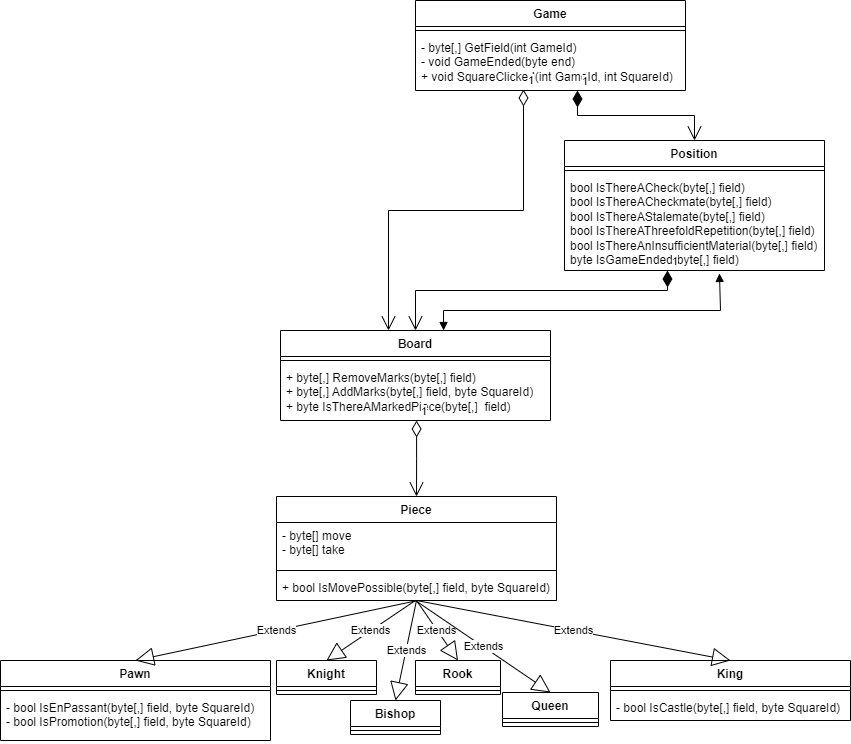

The diagram above was exported from draw.io. Its source (the exported page's mxGraphModel, read from the mxfile embedded in the PNG):
<mxGraphModel dx="1947" dy="1701" grid="1" gridSize="10" guides="1" tooltips="1" connect="1" arrows="1" fold="1" page="1" pageScale="1" pageWidth="827" pageHeight="1169" math="0" shadow="0">
  <root>
    <mxCell id="WIyWlLk6GJQsqaUBKTNV-0" />
    <mxCell id="WIyWlLk6GJQsqaUBKTNV-1" parent="WIyWlLk6GJQsqaUBKTNV-0" />
    <mxCell id="xj5BBwX86YL63EwnKsso-0" value="Game" style="swimlane;fontStyle=1;align=center;verticalAlign=top;childLayout=stackLayout;horizontal=1;startSize=26;horizontalStack=0;resizeParent=1;resizeParentMax=0;resizeLast=0;collapsible=1;marginBottom=0;whiteSpace=wrap;html=1;" parent="WIyWlLk6GJQsqaUBKTNV-1" vertex="1">
      <mxGeometry x="265" y="-420" width="270" height="90" as="geometry" />
    </mxCell>
    <mxCell id="xj5BBwX86YL63EwnKsso-2" value="" style="line;strokeWidth=1;fillColor=none;align=left;verticalAlign=middle;spacingTop=-1;spacingLeft=3;spacingRight=3;rotatable=0;labelPosition=right;points=[];portConstraint=eastwest;strokeColor=inherit;" parent="xj5BBwX86YL63EwnKsso-0" vertex="1">
      <mxGeometry y="26" width="270" height="8" as="geometry" />
    </mxCell>
    <mxCell id="xj5BBwX86YL63EwnKsso-3" value="- byte[,] GetField(int GameId)&lt;div&gt;- void GameEnded(byte end)&lt;/div&gt;&lt;div&gt;+ void SquareClicked(int GameId, int SquareId)&lt;br&gt;&lt;div&gt;&lt;br&gt;&lt;/div&gt;&lt;/div&gt;" style="text;strokeColor=none;fillColor=none;align=left;verticalAlign=top;spacingLeft=4;spacingRight=4;overflow=hidden;rotatable=0;points=[[0,0.5],[1,0.5]];portConstraint=eastwest;whiteSpace=wrap;html=1;" parent="xj5BBwX86YL63EwnKsso-0" vertex="1">
      <mxGeometry y="34" width="270" height="56" as="geometry" />
    </mxCell>
    <mxCell id="xj5BBwX86YL63EwnKsso-4" value="Board" style="swimlane;fontStyle=1;align=center;verticalAlign=top;childLayout=stackLayout;horizontal=1;startSize=26;horizontalStack=0;resizeParent=1;resizeParentMax=0;resizeLast=0;collapsible=1;marginBottom=0;whiteSpace=wrap;html=1;" parent="WIyWlLk6GJQsqaUBKTNV-1" vertex="1">
      <mxGeometry x="130" y="-90" width="270" height="90" as="geometry" />
    </mxCell>
    <mxCell id="xj5BBwX86YL63EwnKsso-6" value="" style="line;strokeWidth=1;fillColor=none;align=left;verticalAlign=middle;spacingTop=-1;spacingLeft=3;spacingRight=3;rotatable=0;labelPosition=right;points=[];portConstraint=eastwest;strokeColor=inherit;" parent="xj5BBwX86YL63EwnKsso-4" vertex="1">
      <mxGeometry y="26" width="270" height="8" as="geometry" />
    </mxCell>
    <mxCell id="xj5BBwX86YL63EwnKsso-7" value="+ byte[,] RemoveMarks(byte[,] field)&lt;div&gt;+ byte[,] AddMarks(byte[,] field, byte SquareId)&lt;/div&gt;&lt;div&gt;+ byte IsThereAMarkedPiece(byte[,]&amp;nbsp; field)&lt;/div&gt;" style="text;strokeColor=none;fillColor=none;align=left;verticalAlign=top;spacingLeft=4;spacingRight=4;overflow=hidden;rotatable=0;points=[[0,0.5],[1,0.5]];portConstraint=eastwest;whiteSpace=wrap;html=1;" parent="xj5BBwX86YL63EwnKsso-4" vertex="1">
      <mxGeometry y="34" width="270" height="56" as="geometry" />
    </mxCell>
    <mxCell id="xj5BBwX86YL63EwnKsso-12" value="Piece" style="swimlane;fontStyle=1;align=center;verticalAlign=top;childLayout=stackLayout;horizontal=1;startSize=26;horizontalStack=0;resizeParent=1;resizeParentMax=0;resizeLast=0;collapsible=1;marginBottom=0;whiteSpace=wrap;html=1;" parent="WIyWlLk6GJQsqaUBKTNV-1" vertex="1">
      <mxGeometry x="126" y="76" width="280" height="104" as="geometry" />
    </mxCell>
    <mxCell id="xj5BBwX86YL63EwnKsso-13" value="- byte[] move&lt;div&gt;- byte[] take&lt;/div&gt;" style="text;strokeColor=none;fillColor=none;align=left;verticalAlign=top;spacingLeft=4;spacingRight=4;overflow=hidden;rotatable=0;points=[[0,0.5],[1,0.5]];portConstraint=eastwest;whiteSpace=wrap;html=1;" parent="xj5BBwX86YL63EwnKsso-12" vertex="1">
      <mxGeometry y="26" width="280" height="44" as="geometry" />
    </mxCell>
    <mxCell id="xj5BBwX86YL63EwnKsso-14" value="" style="line;strokeWidth=1;fillColor=none;align=left;verticalAlign=middle;spacingTop=-1;spacingLeft=3;spacingRight=3;rotatable=0;labelPosition=right;points=[];portConstraint=eastwest;strokeColor=inherit;" parent="xj5BBwX86YL63EwnKsso-12" vertex="1">
      <mxGeometry y="70" width="280" height="8" as="geometry" />
    </mxCell>
    <mxCell id="xj5BBwX86YL63EwnKsso-15" value="+ bool IsMovePossible(byte[,] field, byte SquareId)" style="text;strokeColor=none;fillColor=none;align=left;verticalAlign=top;spacingLeft=4;spacingRight=4;overflow=hidden;rotatable=0;points=[[0,0.5],[1,0.5]];portConstraint=eastwest;whiteSpace=wrap;html=1;" parent="xj5BBwX86YL63EwnKsso-12" vertex="1">
      <mxGeometry y="78" width="280" height="26" as="geometry" />
    </mxCell>
    <mxCell id="xj5BBwX86YL63EwnKsso-16" value="Pawn" style="swimlane;fontStyle=1;align=center;verticalAlign=top;childLayout=stackLayout;horizontal=1;startSize=26;horizontalStack=0;resizeParent=1;resizeParentMax=0;resizeLast=0;collapsible=1;marginBottom=0;whiteSpace=wrap;html=1;" parent="WIyWlLk6GJQsqaUBKTNV-1" vertex="1">
      <mxGeometry x="-150" y="240" width="270" height="80" as="geometry" />
    </mxCell>
    <mxCell id="xj5BBwX86YL63EwnKsso-18" value="" style="line;strokeWidth=1;fillColor=none;align=left;verticalAlign=middle;spacingTop=-1;spacingLeft=3;spacingRight=3;rotatable=0;labelPosition=right;points=[];portConstraint=eastwest;strokeColor=inherit;" parent="xj5BBwX86YL63EwnKsso-16" vertex="1">
      <mxGeometry y="26" width="270" height="8" as="geometry" />
    </mxCell>
    <mxCell id="xj5BBwX86YL63EwnKsso-19" value="- bool IsEnPassant(byte[,] field, byte SquareId)&lt;div&gt;- bool IsPromotion(byte[,] field, byte SquareId)&lt;/div&gt;" style="text;strokeColor=none;fillColor=none;align=left;verticalAlign=top;spacingLeft=4;spacingRight=4;overflow=hidden;rotatable=0;points=[[0,0.5],[1,0.5]];portConstraint=eastwest;whiteSpace=wrap;html=1;" parent="xj5BBwX86YL63EwnKsso-16" vertex="1">
      <mxGeometry y="34" width="270" height="46" as="geometry" />
    </mxCell>
    <mxCell id="xj5BBwX86YL63EwnKsso-20" value="Knight" style="swimlane;fontStyle=1;align=center;verticalAlign=top;childLayout=stackLayout;horizontal=1;startSize=26;horizontalStack=0;resizeParent=1;resizeParentMax=0;resizeLast=0;collapsible=1;marginBottom=0;whiteSpace=wrap;html=1;" parent="WIyWlLk6GJQsqaUBKTNV-1" vertex="1">
      <mxGeometry x="126" y="240" width="100" height="34" as="geometry" />
    </mxCell>
    <mxCell id="xj5BBwX86YL63EwnKsso-22" value="" style="line;strokeWidth=1;fillColor=none;align=left;verticalAlign=middle;spacingTop=-1;spacingLeft=3;spacingRight=3;rotatable=0;labelPosition=right;points=[];portConstraint=eastwest;strokeColor=inherit;" parent="xj5BBwX86YL63EwnKsso-20" vertex="1">
      <mxGeometry y="26" width="100" height="8" as="geometry" />
    </mxCell>
    <mxCell id="xj5BBwX86YL63EwnKsso-24" value="Bishop" style="swimlane;fontStyle=1;align=center;verticalAlign=top;childLayout=stackLayout;horizontal=1;startSize=26;horizontalStack=0;resizeParent=1;resizeParentMax=0;resizeLast=0;collapsible=1;marginBottom=0;whiteSpace=wrap;html=1;" parent="WIyWlLk6GJQsqaUBKTNV-1" vertex="1">
      <mxGeometry x="200" y="280" width="90" height="34" as="geometry" />
    </mxCell>
    <mxCell id="xj5BBwX86YL63EwnKsso-26" value="" style="line;strokeWidth=1;fillColor=none;align=left;verticalAlign=middle;spacingTop=-1;spacingLeft=3;spacingRight=3;rotatable=0;labelPosition=right;points=[];portConstraint=eastwest;strokeColor=inherit;" parent="xj5BBwX86YL63EwnKsso-24" vertex="1">
      <mxGeometry y="26" width="90" height="8" as="geometry" />
    </mxCell>
    <mxCell id="xj5BBwX86YL63EwnKsso-28" value="Rook" style="swimlane;fontStyle=1;align=center;verticalAlign=top;childLayout=stackLayout;horizontal=1;startSize=26;horizontalStack=0;resizeParent=1;resizeParentMax=0;resizeLast=0;collapsible=1;marginBottom=0;whiteSpace=wrap;html=1;" parent="WIyWlLk6GJQsqaUBKTNV-1" vertex="1">
      <mxGeometry x="265" y="240" width="85" height="34" as="geometry" />
    </mxCell>
    <mxCell id="xj5BBwX86YL63EwnKsso-30" value="" style="line;strokeWidth=1;fillColor=none;align=left;verticalAlign=middle;spacingTop=-1;spacingLeft=3;spacingRight=3;rotatable=0;labelPosition=right;points=[];portConstraint=eastwest;strokeColor=inherit;" parent="xj5BBwX86YL63EwnKsso-28" vertex="1">
      <mxGeometry y="26" width="85" height="8" as="geometry" />
    </mxCell>
    <mxCell id="xj5BBwX86YL63EwnKsso-32" value="Queen" style="swimlane;fontStyle=1;align=center;verticalAlign=top;childLayout=stackLayout;horizontal=1;startSize=26;horizontalStack=0;resizeParent=1;resizeParentMax=0;resizeLast=0;collapsible=1;marginBottom=0;whiteSpace=wrap;html=1;" parent="WIyWlLk6GJQsqaUBKTNV-1" vertex="1">
      <mxGeometry x="352" y="272" width="96" height="34" as="geometry" />
    </mxCell>
    <mxCell id="xj5BBwX86YL63EwnKsso-34" value="" style="line;strokeWidth=1;fillColor=none;align=left;verticalAlign=middle;spacingTop=-1;spacingLeft=3;spacingRight=3;rotatable=0;labelPosition=right;points=[];portConstraint=eastwest;strokeColor=inherit;" parent="xj5BBwX86YL63EwnKsso-32" vertex="1">
      <mxGeometry y="26" width="96" height="8" as="geometry" />
    </mxCell>
    <mxCell id="xj5BBwX86YL63EwnKsso-36" value="King" style="swimlane;fontStyle=1;align=center;verticalAlign=top;childLayout=stackLayout;horizontal=1;startSize=26;horizontalStack=0;resizeParent=1;resizeParentMax=0;resizeLast=0;collapsible=1;marginBottom=0;whiteSpace=wrap;html=1;" parent="WIyWlLk6GJQsqaUBKTNV-1" vertex="1">
      <mxGeometry x="460" y="240" width="240" height="60" as="geometry" />
    </mxCell>
    <mxCell id="xj5BBwX86YL63EwnKsso-38" value="" style="line;strokeWidth=1;fillColor=none;align=left;verticalAlign=middle;spacingTop=-1;spacingLeft=3;spacingRight=3;rotatable=0;labelPosition=right;points=[];portConstraint=eastwest;strokeColor=inherit;" parent="xj5BBwX86YL63EwnKsso-36" vertex="1">
      <mxGeometry y="26" width="240" height="8" as="geometry" />
    </mxCell>
    <mxCell id="xj5BBwX86YL63EwnKsso-39" value="- bool IsCastle(byte[,] field, byte SquareId)" style="text;strokeColor=none;fillColor=none;align=left;verticalAlign=top;spacingLeft=4;spacingRight=4;overflow=hidden;rotatable=0;points=[[0,0.5],[1,0.5]];portConstraint=eastwest;whiteSpace=wrap;html=1;" parent="xj5BBwX86YL63EwnKsso-36" vertex="1">
      <mxGeometry y="34" width="240" height="26" as="geometry" />
    </mxCell>
    <mxCell id="xj5BBwX86YL63EwnKsso-44" value="Position" style="swimlane;fontStyle=1;align=center;verticalAlign=top;childLayout=stackLayout;horizontal=1;startSize=26;horizontalStack=0;resizeParent=1;resizeParentMax=0;resizeLast=0;collapsible=1;marginBottom=0;whiteSpace=wrap;html=1;" parent="WIyWlLk6GJQsqaUBKTNV-1" vertex="1">
      <mxGeometry x="414" y="-280" width="260" height="130" as="geometry" />
    </mxCell>
    <mxCell id="xj5BBwX86YL63EwnKsso-46" value="" style="line;strokeWidth=1;fillColor=none;align=left;verticalAlign=middle;spacingTop=-1;spacingLeft=3;spacingRight=3;rotatable=0;labelPosition=right;points=[];portConstraint=eastwest;strokeColor=inherit;" parent="xj5BBwX86YL63EwnKsso-44" vertex="1">
      <mxGeometry y="26" width="260" height="8" as="geometry" />
    </mxCell>
    <mxCell id="xj5BBwX86YL63EwnKsso-47" value="&lt;div&gt;&lt;div&gt;bool IsThereACheck(byte[,] field)&lt;/div&gt;&lt;div&gt;&lt;div&gt;bool IsThereACheckmate(byte[,] field)&lt;/div&gt;&lt;div&gt;&lt;div&gt;bool IsThereAStalemate(byte[,] field)&lt;/div&gt;&lt;div&gt;&lt;div&gt;bool IsThereAThreefoldRepetition(byte[,] field)&lt;/div&gt;&lt;div&gt;&lt;div&gt;bool IsThereAnInsufficientMaterial(byte[,] field)&lt;/div&gt;&lt;div&gt;&lt;span style=&quot;background-color: transparent; color: light-dark(rgb(0, 0, 0), rgb(255, 255, 255));&quot;&gt;byte IsGameEnded(byte[,] field)&lt;/span&gt;&lt;/div&gt;&lt;/div&gt;&lt;/div&gt;&lt;/div&gt;&lt;/div&gt;&lt;/div&gt;" style="text;strokeColor=none;fillColor=none;align=left;verticalAlign=top;spacingLeft=4;spacingRight=4;overflow=hidden;rotatable=0;points=[[0,0.5],[1,0.5]];portConstraint=eastwest;whiteSpace=wrap;html=1;" parent="xj5BBwX86YL63EwnKsso-44" vertex="1">
      <mxGeometry y="34" width="260" height="96" as="geometry" />
    </mxCell>
    <mxCell id="xj5BBwX86YL63EwnKsso-50" value="Extends" style="endArrow=block;endSize=16;endFill=0;html=1;rounded=0;entryX=0.5;entryY=0;entryDx=0;entryDy=0;exitX=0.504;exitY=1;exitDx=0;exitDy=0;exitPerimeter=0;" parent="WIyWlLk6GJQsqaUBKTNV-1" source="xj5BBwX86YL63EwnKsso-15" target="xj5BBwX86YL63EwnKsso-16" edge="1">
      <mxGeometry width="160" relative="1" as="geometry">
        <mxPoint x="670" y="200" as="sourcePoint" />
        <mxPoint x="620" y="150" as="targetPoint" />
      </mxGeometry>
    </mxCell>
    <mxCell id="xj5BBwX86YL63EwnKsso-53" value="Extends" style="endArrow=block;endSize=16;endFill=0;html=1;rounded=0;exitX=0.496;exitY=1;exitDx=0;exitDy=0;exitPerimeter=0;entryX=0.5;entryY=0;entryDx=0;entryDy=0;" parent="WIyWlLk6GJQsqaUBKTNV-1" source="xj5BBwX86YL63EwnKsso-15" target="xj5BBwX86YL63EwnKsso-20" edge="1">
      <mxGeometry width="160" relative="1" as="geometry">
        <mxPoint x="460" y="150" as="sourcePoint" />
        <mxPoint x="620" y="150" as="targetPoint" />
      </mxGeometry>
    </mxCell>
    <mxCell id="xj5BBwX86YL63EwnKsso-54" value="Extends" style="endArrow=block;endSize=16;endFill=0;html=1;rounded=0;exitX=0.5;exitY=1;exitDx=0;exitDy=0;exitPerimeter=0;entryX=0.5;entryY=0;entryDx=0;entryDy=0;" parent="WIyWlLk6GJQsqaUBKTNV-1" source="xj5BBwX86YL63EwnKsso-15" target="xj5BBwX86YL63EwnKsso-28" edge="1">
      <mxGeometry width="160" relative="1" as="geometry">
        <mxPoint x="460" y="150" as="sourcePoint" />
        <mxPoint x="620" y="150" as="targetPoint" />
      </mxGeometry>
    </mxCell>
    <mxCell id="xj5BBwX86YL63EwnKsso-55" value="Extends" style="endArrow=block;endSize=16;endFill=0;html=1;rounded=0;exitX=0.496;exitY=1;exitDx=0;exitDy=0;exitPerimeter=0;entryX=0.5;entryY=0;entryDx=0;entryDy=0;" parent="WIyWlLk6GJQsqaUBKTNV-1" source="xj5BBwX86YL63EwnKsso-15" target="xj5BBwX86YL63EwnKsso-32" edge="1">
      <mxGeometry width="160" relative="1" as="geometry">
        <mxPoint x="270" y="30" as="sourcePoint" />
        <mxPoint x="430" y="30" as="targetPoint" />
      </mxGeometry>
    </mxCell>
    <mxCell id="xj5BBwX86YL63EwnKsso-59" value="Extends" style="endArrow=block;endSize=16;endFill=0;html=1;rounded=0;exitX=0.5;exitY=1;exitDx=0;exitDy=0;exitPerimeter=0;entryX=0.5;entryY=0;entryDx=0;entryDy=0;" parent="WIyWlLk6GJQsqaUBKTNV-1" source="xj5BBwX86YL63EwnKsso-15" target="xj5BBwX86YL63EwnKsso-24" edge="1">
      <mxGeometry width="160" relative="1" as="geometry">
        <mxPoint x="280" y="70" as="sourcePoint" />
        <mxPoint x="440" y="70" as="targetPoint" />
      </mxGeometry>
    </mxCell>
    <mxCell id="xj5BBwX86YL63EwnKsso-60" value="Extends" style="endArrow=block;endSize=16;endFill=0;html=1;rounded=0;exitX=0.5;exitY=1;exitDx=0;exitDy=0;exitPerimeter=0;entryX=0.5;entryY=0;entryDx=0;entryDy=0;" parent="WIyWlLk6GJQsqaUBKTNV-1" source="xj5BBwX86YL63EwnKsso-15" target="xj5BBwX86YL63EwnKsso-36" edge="1">
      <mxGeometry width="160" relative="1" as="geometry">
        <mxPoint x="280" y="90" as="sourcePoint" />
        <mxPoint x="440" y="90" as="targetPoint" />
      </mxGeometry>
    </mxCell>
    <mxCell id="xj5BBwX86YL63EwnKsso-62" value="1" style="endArrow=open;html=1;endSize=12;startArrow=diamondThin;startSize=14;startFill=0;edgeStyle=orthogonalEdgeStyle;align=left;verticalAlign=bottom;rounded=0;exitX=0.4;exitY=0.982;exitDx=0;exitDy=0;exitPerimeter=0;" parent="WIyWlLk6GJQsqaUBKTNV-1" source="xj5BBwX86YL63EwnKsso-3" edge="1">
      <mxGeometry x="-1" y="3" relative="1" as="geometry">
        <mxPoint x="240" y="30" as="sourcePoint" />
        <mxPoint x="238" y="-90" as="targetPoint" />
        <Array as="points">
          <mxPoint x="373" y="-210" />
          <mxPoint x="238" y="-210" />
        </Array>
      </mxGeometry>
    </mxCell>
    <mxCell id="xj5BBwX86YL63EwnKsso-63" value="1" style="endArrow=open;html=1;endSize=12;startArrow=diamondThin;startSize=14;startFill=1;edgeStyle=orthogonalEdgeStyle;align=left;verticalAlign=bottom;rounded=0;exitX=0.396;exitY=1;exitDx=0;exitDy=0;exitPerimeter=0;entryX=0.5;entryY=0;entryDx=0;entryDy=0;" parent="WIyWlLk6GJQsqaUBKTNV-1" source="xj5BBwX86YL63EwnKsso-47" target="xj5BBwX86YL63EwnKsso-4" edge="1">
      <mxGeometry x="-1" y="3" relative="1" as="geometry">
        <mxPoint x="460" y="490" as="sourcePoint" />
        <mxPoint x="620" y="450" as="targetPoint" />
        <Array as="points">
          <mxPoint x="517" y="-130" />
          <mxPoint x="265" y="-130" />
        </Array>
      </mxGeometry>
    </mxCell>
    <mxCell id="xj5BBwX86YL63EwnKsso-67" value="1" style="endArrow=open;html=1;endSize=12;startArrow=diamondThin;startSize=14;startFill=0;edgeStyle=orthogonalEdgeStyle;align=left;verticalAlign=bottom;rounded=0;exitX=0.504;exitY=1;exitDx=0;exitDy=0;exitPerimeter=0;entryX=0.5;entryY=0;entryDx=0;entryDy=0;" parent="WIyWlLk6GJQsqaUBKTNV-1" source="xj5BBwX86YL63EwnKsso-7" target="xj5BBwX86YL63EwnKsso-12" edge="1">
      <mxGeometry x="-1" y="3" relative="1" as="geometry">
        <mxPoint x="402" y="450" as="sourcePoint" />
        <mxPoint x="562" y="450" as="targetPoint" />
      </mxGeometry>
    </mxCell>
    <mxCell id="xj5BBwX86YL63EwnKsso-68" value="1" style="endArrow=open;html=1;endSize=12;startArrow=diamondThin;startSize=14;startFill=1;edgeStyle=orthogonalEdgeStyle;align=left;verticalAlign=bottom;rounded=0;exitX=0.6;exitY=1;exitDx=0;exitDy=0;exitPerimeter=0;entryX=0.5;entryY=0;entryDx=0;entryDy=0;" parent="WIyWlLk6GJQsqaUBKTNV-1" source="xj5BBwX86YL63EwnKsso-3" target="xj5BBwX86YL63EwnKsso-44" edge="1">
      <mxGeometry x="-1" y="3" relative="1" as="geometry">
        <mxPoint x="460" y="150" as="sourcePoint" />
        <mxPoint x="620" y="150" as="targetPoint" />
      </mxGeometry>
    </mxCell>
    <mxCell id="xj5BBwX86YL63EwnKsso-69" value="" style="endArrow=block;startArrow=block;endFill=1;startFill=1;html=1;rounded=0;exitX=0.596;exitY=1.031;exitDx=0;exitDy=0;exitPerimeter=0;entryX=0.604;entryY=0;entryDx=0;entryDy=0;entryPerimeter=0;" parent="WIyWlLk6GJQsqaUBKTNV-1" source="xj5BBwX86YL63EwnKsso-47" target="xj5BBwX86YL63EwnKsso-4" edge="1">
      <mxGeometry width="160" relative="1" as="geometry">
        <mxPoint x="460" y="130" as="sourcePoint" />
        <mxPoint x="620" y="130" as="targetPoint" />
        <Array as="points">
          <mxPoint x="570" y="-110" />
          <mxPoint x="293" y="-110" />
        </Array>
      </mxGeometry>
    </mxCell>
  </root>
</mxGraphModel>